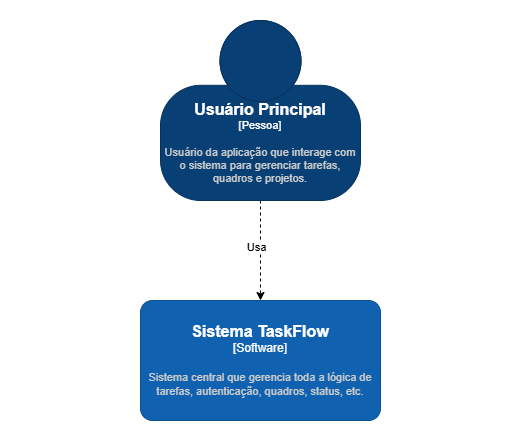

The diagram above was exported from draw.io. Its source (the exported page's mxGraphModel, read from the mxfile embedded in the PNG):
<mxGraphModel dx="1132" dy="582" grid="1" gridSize="10" guides="1" tooltips="1" connect="1" arrows="1" fold="1" page="1" pageScale="1" pageWidth="827" pageHeight="1169" math="0" shadow="0">
  <root>
    <mxCell id="0" />
    <mxCell id="1" parent="0" />
    <mxCell id="tOVY5njEVV3HXD6B0l3O-6" value="" style="rounded=0;whiteSpace=wrap;html=1;strokeColor=none;" vertex="1" parent="1">
      <mxGeometry x="160" y="20" width="520" height="440" as="geometry" />
    </mxCell>
    <mxCell id="tOVY5njEVV3HXD6B0l3O-4" value="" style="edgeStyle=orthogonalEdgeStyle;rounded=0;orthogonalLoop=1;jettySize=auto;html=1;entryX=0.5;entryY=0;entryDx=0;entryDy=0;entryPerimeter=0;dashed=1;" edge="1" parent="1" source="tOVY5njEVV3HXD6B0l3O-1" target="tOVY5njEVV3HXD6B0l3O-2">
      <mxGeometry relative="1" as="geometry">
        <mxPoint x="414" y="360" as="targetPoint" />
      </mxGeometry>
    </mxCell>
    <mxCell id="tOVY5njEVV3HXD6B0l3O-5" value="Usa" style="edgeLabel;html=1;align=center;verticalAlign=middle;resizable=0;points=[];" vertex="1" connectable="0" parent="tOVY5njEVV3HXD6B0l3O-4">
      <mxGeometry x="-0.0813" y="-4" relative="1" as="geometry">
        <mxPoint as="offset" />
      </mxGeometry>
    </mxCell>
    <object placeholders="1" c4Name="Usuário Principal" c4Type="Pessoa" c4Description="Usuário da aplicação que interage com o sistema para gerenciar tarefas, quadros e projetos." label="&lt;font style=&quot;font-size: 16px&quot;&gt;&lt;b&gt;%c4Name%&lt;/b&gt;&lt;/font&gt;&lt;div&gt;[%c4Type%]&lt;/div&gt;&lt;br&gt;&lt;div&gt;&lt;font style=&quot;font-size: 11px&quot;&gt;&lt;font color=&quot;#cccccc&quot;&gt;%c4Description%&lt;/font&gt;&lt;/div&gt;" id="tOVY5njEVV3HXD6B0l3O-1">
      <mxCell style="html=1;fontSize=11;dashed=0;whiteSpace=wrap;fillColor=#083F75;strokeColor=#06315C;fontColor=#ffffff;shape=mxgraph.c4.person2;align=center;metaEdit=1;points=[[0.5,0,0],[1,0.5,0],[1,0.75,0],[0.75,1,0],[0.5,1,0],[0.25,1,0],[0,0.75,0],[0,0.5,0]];resizable=0;" vertex="1" parent="1">
        <mxGeometry x="320" y="40" width="200" height="180" as="geometry" />
      </mxCell>
    </object>
    <object placeholders="1" c4Name="Sistema TaskFlow" c4Type="Software" c4Description="Sistema central que gerencia toda a lógica de tarefas, autenticação, quadros, status, etc." label="&lt;font style=&quot;font-size: 16px&quot;&gt;&lt;b&gt;%c4Name%&lt;/b&gt;&lt;/font&gt;&lt;div&gt;[%c4Type%]&lt;/div&gt;&lt;br&gt;&lt;div&gt;&lt;font style=&quot;font-size: 11px&quot;&gt;&lt;font color=&quot;#cccccc&quot;&gt;%c4Description%&lt;/font&gt;&lt;/div&gt;" id="tOVY5njEVV3HXD6B0l3O-2">
      <mxCell style="rounded=1;whiteSpace=wrap;html=1;labelBackgroundColor=none;fillColor=#1061B0;fontColor=#ffffff;align=center;arcSize=10;strokeColor=#0D5091;metaEdit=1;resizable=0;points=[[0.25,0,0],[0.5,0,0],[0.75,0,0],[1,0.25,0],[1,0.5,0],[1,0.75,0],[0.75,1,0],[0.5,1,0],[0.25,1,0],[0,0.75,0],[0,0.5,0],[0,0.25,0]];" vertex="1" parent="1">
        <mxGeometry x="300" y="320" width="240" height="120" as="geometry" />
      </mxCell>
    </object>
  </root>
</mxGraphModel>